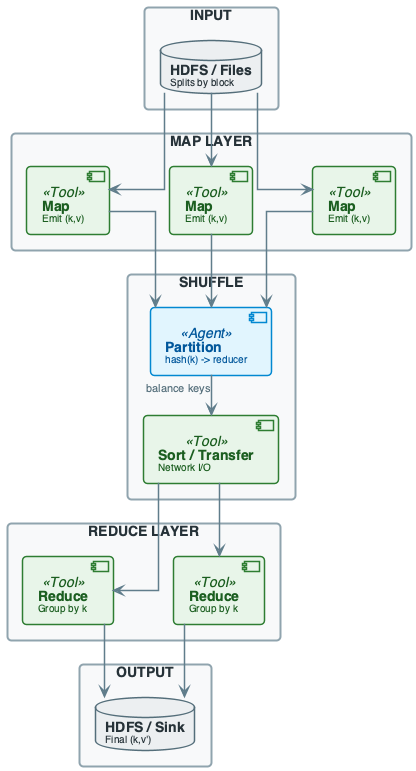

The diagram above was rendered by PlantUML. Its source (embedded in the PNG):
@startuml
'=================================================
' CANONICAL DIAGRAM TEMPLATE - DATA ENGINEERING
'=================================================

top to bottom direction
skinparam linetype ortho
skinparam shadowing false
skinparam roundcorner 8
skinparam handwritten false
skinparam nodesep 60
skinparam ranksep 40

'-------------------------
' FONT & GLOBAL STYLE
'-------------------------
skinparam defaultFontName "Segoe UI, Helvetica, sans-serif"
skinparam defaultFontSize 16
skinparam defaultFontColor #2C3E50

'-------------------------
' GENERIC BOX STYLE
'-------------------------
skinparam rectangle {
    BackgroundColor #F8F9FA
    BorderColor #90A4AE
    BorderThickness 2
    FontColor #263238
    FontSize 14
    FontStyle bold
    Padding 20
}

skinparam component {
    BackgroundColor #FFFFFF
    BorderColor #78909C
    BorderThickness 1.5
    FontSize 14
    Padding 12
}

skinparam database {
    BackgroundColor #ECEFF1
    BorderColor #546E7A
    BorderThickness 1.5
    FontSize 14
    FontColor #263238
}

skinparam arrow {
    Color #607D8B
    Thickness 1.5
    FontSize 11
    FontColor #546E7A
}

'-------------------------
' SEMANTIC STEREOTYPES
'-------------------------
skinparam component<<UI>> {
    BorderColor #8E24AA
    BackgroundColor #F3E5F5
    FontColor #4A148C
}

skinparam component<<Agent>> {
    BorderColor #0288D1
    BackgroundColor #E1F5FE
    FontColor #01579B
}

skinparam component<<Tool>> {
    BorderColor #2E7D32
    BackgroundColor #E8F5E9
    FontColor #1B5E20
}

skinparam component<<Config>> {
    BorderColor #F57C00
    BackgroundColor #FFF3E0
    FontColor #E65100
}

skinparam component<<Bad>> {
    BorderColor #C62828
    BackgroundColor #FFEBEE
    FontColor #B71C1C
}

skinparam component<<V1>> {
    BorderColor #F57C00
    BackgroundColor #FFF3E0
    FontColor #E65100
}

skinparam component<<V2>> {
    BorderColor #2E7D32
    BackgroundColor #E8F5E9
    FontColor #1B5E20
}

skinparam component<<up>> {
    BackgroundColor #E8F5E9
    BorderColor #2E7D32
}

skinparam component<<down>> {
    BackgroundColor #FFEBEE
    BorderColor #C62828
}

skinparam database<<up>> {
    BackgroundColor #E8F5E9
    BorderColor #2E7D32
}

skinparam database<<down>> {
    BackgroundColor #FFEBEE
    BorderColor #C62828
}

skinparam component<<success>> {
    BackgroundColor #E8F5E9
    BorderColor #2E7D32
}

skinparam component<<failure>> {
    BackgroundColor #FFEBEE
    BorderColor #C62828
}

'=================================================

rectangle "INPUT" #F8F9FA {
    database "**HDFS / Files**\n<size:10>Splits by block</size>" as INP
}

rectangle "MAP LAYER" #F8F9FA {
    component "**Map**\n<size:10>Emit (k,v)</size>" as MAP1 <<Tool>>
    component "**Map**\n<size:10>Emit (k,v)</size>" as MAP2 <<Tool>>
    component "**Map**\n<size:10>Emit (k,v)</size>" as MAP3 <<Tool>>
}

rectangle "SHUFFLE" #F8F9FA {
    component "**Partition**\n<size:10>hash(k) -> reducer</size>" as PART <<Agent>>
    component "**Sort / Transfer**\n<size:10>Network I/O</size>" as SORT_XFER <<Tool>>
}

rectangle "REDUCE LAYER" #F8F9FA {
    component "**Reduce**\n<size:10>Group by k</size>" as R1 <<Tool>>
    component "**Reduce**\n<size:10>Group by k</size>" as R2 <<Tool>>
}

rectangle "OUTPUT" #F8F9FA {
    database "**HDFS / Sink**\n<size:10>Final (k,v')</size>" as OUT
}

INP --> MAP1
INP --> MAP2
INP --> MAP3
MAP1 --> PART
MAP2 --> PART
MAP3 --> PART
PART --> SORT_XFER : "balance keys"
SORT_XFER --> R1
SORT_XFER --> R2
R1 --> OUT
R2 --> OUT

@enduml